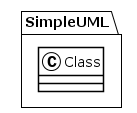

The diagram above was rendered by PlantUML. Its source (embedded in the PNG):
@startuml
!theme plain
package SimpleUML {
class Class {
}
}
@enduml